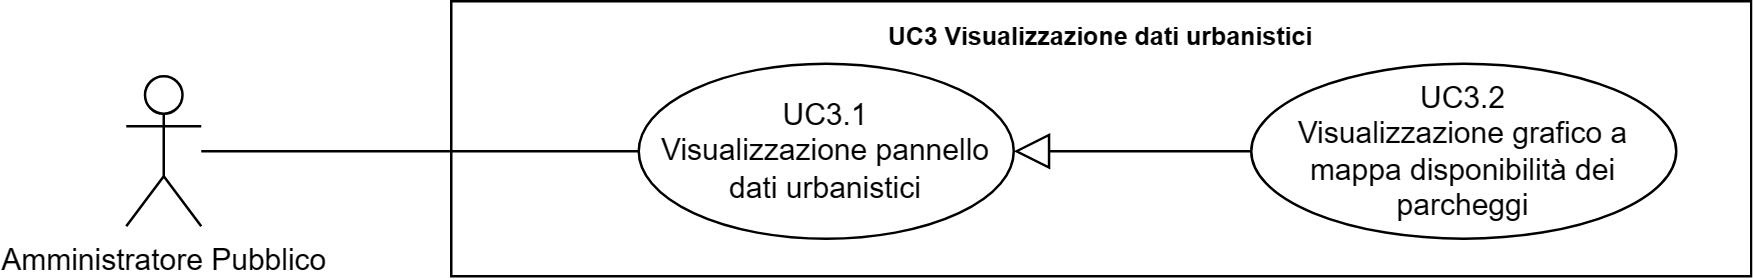

The diagram above was exported from draw.io. Its source (the exported page's mxGraphModel, read from the mxfile embedded in the PNG):
<mxGraphModel dx="41626" dy="759" grid="1" gridSize="10" guides="1" tooltips="1" connect="1" arrows="1" fold="1" page="1" pageScale="1" pageWidth="20000" pageHeight="20000" math="0" shadow="0">
  <root>
    <mxCell id="0" />
    <mxCell id="1" parent="0" />
    <mxCell id="2" value="Amministratore Pubblico" style="shape=umlActor;verticalLabelPosition=bottom;verticalAlign=top;html=1;outlineConnect=0;" vertex="1" parent="1">
      <mxGeometry x="-17290" y="310" width="30" height="60" as="geometry" />
    </mxCell>
    <mxCell id="3" value="&lt;b style=&quot;border-color: var(--border-color); font-size: 10px;&quot;&gt;UC3 Visualizzazione dati urbanistici&lt;/b&gt;" style="shape=rect;html=1;verticalAlign=top;fontStyle=1;whiteSpace=wrap;align=center;" vertex="1" parent="1">
      <mxGeometry x="-17160" y="280" width="520" height="110" as="geometry" />
    </mxCell>
    <mxCell id="4" value="" style="edgeStyle=none;html=1;endArrow=none;verticalAlign=bottom;rounded=0;" edge="1" source="2" target="6" parent="1">
      <mxGeometry width="160" relative="1" as="geometry">
        <mxPoint x="-17210" y="385" as="sourcePoint" />
        <mxPoint x="-17085" y="340" as="targetPoint" />
      </mxGeometry>
    </mxCell>
    <mxCell id="5" value="UC3.2&lt;br&gt;Visualizzazione grafico a mappa disponibilità dei parcheggi" style="ellipse;whiteSpace=wrap;html=1;" vertex="1" parent="1">
      <mxGeometry x="-16840" y="305" width="170" height="70" as="geometry" />
    </mxCell>
    <mxCell id="6" value="UC3.1&lt;br style=&quot;border-color: var(--border-color);&quot;&gt;Visualizzazione pannello dati urbanistici" style="ellipse;whiteSpace=wrap;html=1;" vertex="1" parent="1">
      <mxGeometry x="-17085" y="305" width="150" height="70" as="geometry" />
    </mxCell>
    <mxCell id="7" value="" style="edgeStyle=none;html=1;endArrow=block;endFill=0;endSize=12;verticalAlign=bottom;rounded=0;" edge="1" source="5" target="6" parent="1">
      <mxGeometry width="160" relative="1" as="geometry">
        <mxPoint x="-17130" y="160" as="sourcePoint" />
        <mxPoint x="-16970" y="160" as="targetPoint" />
      </mxGeometry>
    </mxCell>
  </root>
</mxGraphModel>